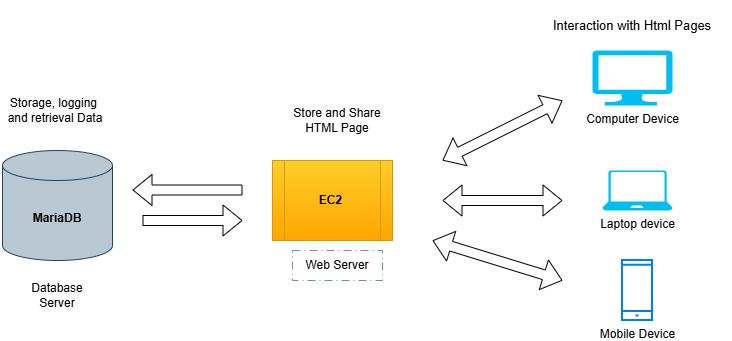

The diagram above was exported from draw.io. Its source (the exported page's mxGraphModel, read from the mxfile embedded in the PNG):
<mxGraphModel dx="1042" dy="562" grid="1" gridSize="10" guides="1" tooltips="1" connect="1" arrows="1" fold="1" page="1" pageScale="1" pageWidth="850" pageHeight="1100" math="0" shadow="0">
  <root>
    <mxCell id="0" />
    <mxCell id="1" parent="0" />
    <mxCell id="AVD2Dmd3Q86tB0ynt_kx-1" parent="1" style="shape=cylinder3;whiteSpace=wrap;html=1;boundedLbl=1;backgroundOutline=1;size=15;fillColor=#bac8d3;strokeColor=#23445d;" value="&lt;b&gt;MariaDB&lt;/b&gt;" vertex="1">
      <mxGeometry height="110" width="110" x="80" y="230" as="geometry" />
    </mxCell>
    <object label="&lt;b&gt;EC2&amp;nbsp;&lt;/b&gt;" id="AVD2Dmd3Q86tB0ynt_kx-2">
      <mxCell parent="1" style="shape=process;whiteSpace=wrap;html=1;backgroundOutline=1;fillColor=#ffcd28;gradientColor=#ffa500;strokeColor=#d79b00;" vertex="1">
        <mxGeometry height="80" width="120" x="350" y="240" as="geometry" />
      </mxCell>
    </object>
    <mxCell id="AVD2Dmd3Q86tB0ynt_kx-3" parent="1" style="verticalLabelPosition=bottom;html=1;verticalAlign=top;align=center;strokeColor=none;fillColor=#00BEF2;shape=mxgraph.azure.computer;pointerEvents=1;" value="Computer Device" vertex="1">
      <mxGeometry height="55" width="80" x="670" y="130" as="geometry" />
    </mxCell>
    <mxCell id="AVD2Dmd3Q86tB0ynt_kx-4" parent="1" style="verticalLabelPosition=bottom;html=1;verticalAlign=top;align=center;strokeColor=none;fillColor=#00BEF2;shape=mxgraph.azure.laptop;pointerEvents=1;" value="Laptop device" vertex="1">
      <mxGeometry height="40" width="70" x="680" y="250" as="geometry" />
    </mxCell>
    <mxCell id="AVD2Dmd3Q86tB0ynt_kx-5" parent="1" style="html=1;verticalLabelPosition=bottom;align=center;labelBackgroundColor=#ffffff;verticalAlign=top;strokeWidth=2;strokeColor=#0080F0;shadow=0;dashed=0;shape=mxgraph.ios7.icons.smartphone;" value="Mobile Device" vertex="1">
      <mxGeometry height="60" width="30" x="700" y="340" as="geometry" />
    </mxCell>
    <mxCell id="AVD2Dmd3Q86tB0ynt_kx-10" edge="1" parent="1" style="shape=flexArrow;endArrow=classic;startArrow=classic;html=1;rounded=0;" value="">
      <mxGeometry height="100" relative="1" width="100" as="geometry">
        <mxPoint x="520" y="240" as="sourcePoint" />
        <mxPoint x="640" y="180" as="targetPoint" />
      </mxGeometry>
    </mxCell>
    <mxCell id="AVD2Dmd3Q86tB0ynt_kx-11" edge="1" parent="1" style="shape=flexArrow;endArrow=classic;startArrow=classic;html=1;rounded=0;" value="">
      <mxGeometry height="100" relative="1" width="100" as="geometry">
        <mxPoint x="520" y="280" as="sourcePoint" />
        <mxPoint x="640" y="280" as="targetPoint" />
      </mxGeometry>
    </mxCell>
    <mxCell id="AVD2Dmd3Q86tB0ynt_kx-12" edge="1" parent="1" style="shape=flexArrow;endArrow=classic;startArrow=classic;html=1;rounded=0;" value="">
      <mxGeometry height="100" relative="1" width="100" as="geometry">
        <mxPoint x="510" y="320" as="sourcePoint" />
        <mxPoint x="640" y="360" as="targetPoint" />
      </mxGeometry>
    </mxCell>
    <mxCell id="AVD2Dmd3Q86tB0ynt_kx-20" edge="1" parent="1" style="shape=flexArrow;endArrow=classic;html=1;rounded=0;" value="">
      <mxGeometry height="50" relative="1" width="50" as="geometry">
        <mxPoint x="320" y="269.5" as="sourcePoint" />
        <mxPoint x="210" y="269.5" as="targetPoint" />
      </mxGeometry>
    </mxCell>
    <mxCell id="AVD2Dmd3Q86tB0ynt_kx-24" parent="1" style="text;html=1;whiteSpace=wrap;align=center;verticalAlign=middle;rounded=0;" value="&lt;font style=&quot;font-size: 13px;&quot;&gt;Interaction with Html Pages&lt;/font&gt;" vertex="1">
      <mxGeometry height="50" width="200" x="610" y="80" as="geometry" />
    </mxCell>
    <mxCell id="AVD2Dmd3Q86tB0ynt_kx-27" parent="1" style="text;html=1;whiteSpace=wrap;strokeColor=#6c8ebf;fillColor=none;align=center;verticalAlign=middle;rounded=0;dashed=1;dashPattern=8 4 1 4;" value="Web Server" vertex="1">
      <mxGeometry height="30" width="90" x="370" y="330" as="geometry" />
    </mxCell>
    <mxCell id="AVD2Dmd3Q86tB0ynt_kx-28" parent="1" style="text;html=1;whiteSpace=wrap;strokeColor=none;fillColor=none;align=center;verticalAlign=middle;rounded=0;" value="Store and Share HTML Page" vertex="1">
      <mxGeometry height="30" width="90" x="370" y="185" as="geometry" />
    </mxCell>
    <mxCell id="AVD2Dmd3Q86tB0ynt_kx-31" edge="1" parent="1" style="shape=flexArrow;endArrow=classic;html=1;rounded=0;" value="">
      <mxGeometry height="50" relative="1" width="50" as="geometry">
        <mxPoint x="220" y="300" as="sourcePoint" />
        <mxPoint x="320" y="300" as="targetPoint" />
      </mxGeometry>
    </mxCell>
    <mxCell id="AVD2Dmd3Q86tB0ynt_kx-32" parent="1" style="text;html=1;whiteSpace=wrap;strokeColor=none;fillColor=none;align=center;verticalAlign=middle;rounded=0;" value="Database Server" vertex="1">
      <mxGeometry height="50" width="90" x="90" y="350" as="geometry" />
    </mxCell>
    <mxCell id="AVD2Dmd3Q86tB0ynt_kx-33" parent="1" style="text;html=1;whiteSpace=wrap;strokeColor=none;fillColor=none;align=center;verticalAlign=middle;rounded=0;" value="Storage, logging&amp;nbsp; and retrieval Data" vertex="1">
      <mxGeometry height="60" width="110" x="78" y="160" as="geometry" />
    </mxCell>
  </root>
</mxGraphModel>